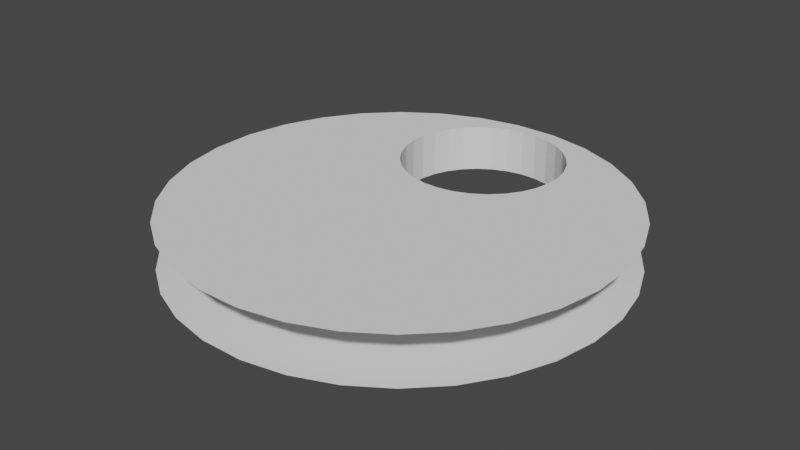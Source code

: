 # Source: hole_punch.blend  (saved by Blender 3.6.11; exported with 4.5.12 LTS)
import bpy
from mathutils import Matrix  # noqa: F401  (used for matrix-valued properties, if any)

bpy.ops.wm.read_factory_settings(use_empty=True)
scene = bpy.context.scene
scene.name = 'Scene'

# ---- collections
col_collection = bpy.data.collections.new('Collection'); scene.collection.children.link(col_collection)

# ---- world
world_world = bpy.data.worlds.new('World'); scene.world = world_world
world_world.use_nodes = True; world_world.node_tree.nodes.clear()
_N = world_world.node_tree.nodes; _L = world_world.node_tree.links
n0 = _N.new('ShaderNodeOutputWorld'); n0.name = 'World Output'; n0.location = (300, 300)
n1 = _N.new('ShaderNodeBackground'); n1.name = 'Background'; n1.location = (10, 300)
n1.inputs[0].default_value = (0.05088, 0.05088, 0.05088, 1.0)
_L.new(n1.outputs[0], n0.inputs[0])
n0.is_active_output = True
world_world.color = (0.05088, 0.05088, 0.05088)
world_world.use_sun_shadow = False
world_world.sun_shadow_jitter_overblur = 0.0

# ---- meshes
me_cylinder = bpy.data.meshes.new('Cylinder')
me_cylinder.from_pydata([(-0.09168, 0.926, 0.0), (-0.4391, 0.8205, 0.0), (-0.8209, 0.4382, 0.0), (-0.59, -0.7196, 0.0), (0.8906, -0.2697, 0.0), (0.8205, 0.4391, 0.0), (0.2697, 0.8906, 0.0), (-0.2706, 0.8904, 0.0), (-0.8906, 0.2697, 0.0), (-0.719, -0.5907, 0.0), (-0.4382, -0.8209, 0.0), (0.09074, 0.9261, 0.0), (-0.7196, 0.59, 0.0), (-0.5907, 0.719, 0.0), (0.4391, -0.8205, 0.0), (0.5907, -0.719, 0.0), (0.8209, -0.4382, 0.0), (0.7196, -0.59, 0.0), (0.9261, -0.09074, 0.0), (0.8904, 0.2706, 0.0), (0.926, 0.09168, 0.0), (0.719, 0.5907, 0.0), (0.4382, 0.8209, 0.0), (0.59, 0.7196, 0.0), (-0.9261, 0.09074, 0.0), (-0.926, -0.09168, 0.0), (-0.8904, -0.2706, 0.0), (-0.8205, -0.4391, 0.0), (-0.2697, -0.8906, 0.0), (-0.09074, -0.9261, 0.0), (0.09168, -0.926, 0.0), (0.2706, -0.8904, 0.0), (-0.03079, 0.8722, 0.0), (-0.1587, 0.8334, 0.0), (-0.2993, 0.6926, 0.0), (-0.2143, 0.2663, 0.0), (0.3309, 0.4319, 0.0), (0.3051, 0.6929, 0.0), (0.1023, 0.8592, 0.0), (-0.09666, 0.8591, 0.0), (-0.325, 0.6305, 0.0), (-0.2618, 0.3137, 0.0), (-0.1584, 0.229, 0.0), (0.03639, 0.8723, 0.0), (-0.262, 0.7485, 0.0), (-0.2145, 0.796, 0.0), (0.1647, 0.2291, 0.0), (0.2205, 0.2665, 0.0), (0.3053, 0.3699, 0.0), (0.268, 0.314, 0.0), (0.344, 0.4978, 0.0), (0.3308, 0.6309, 0.0), (0.344, 0.565, 0.0), (0.2677, 0.7488, 0.0), (0.1644, 0.8335, 0.0), (0.2202, 0.7962, 0.0), (-0.3381, 0.5647, 0.0), (-0.338, 0.4975, 0.0), (-0.3249, 0.4316, 0.0), (-0.2991, 0.3696, 0.0), (-0.09633, 0.2033, 0.0), (-0.03044, 0.1902, 0.0), (0.03674, 0.1902, 0.0), (0.1026, 0.2034, 0.0), (-0.09168, 0.926, -0.2), (-0.4391, 0.8205, -0.2), (-0.8209, 0.4382, -0.2), (-0.59, -0.7196, -0.2), (0.8906, -0.2697, -0.2), (0.8205, 0.4391, -0.2), (0.2697, 0.8906, -0.2), (-0.2706, 0.8904, -0.2), (-0.8906, 0.2697, -0.2), (-0.719, -0.5907, -0.2), (-0.4382, -0.8209, -0.2), (0.09074, 0.9261, -0.2), (-0.7196, 0.59, -0.2), (-0.5907, 0.719, -0.2), (0.4391, -0.8205, -0.2), (0.5907, -0.719, -0.2), (0.8209, -0.4382, -0.2), (0.7196, -0.59, -0.2), (0.9261, -0.09074, -0.2), (0.8904, 0.2706, -0.2), (0.926, 0.09168, -0.2), (0.719, 0.5907, -0.2), (0.4382, 0.8209, -0.2), (0.59, 0.7196, -0.2), (-0.9261, 0.09074, -0.2), (-0.926, -0.09168, -0.2), (-0.8904, -0.2706, -0.2), (-0.8205, -0.4391, -0.2), (-0.2697, -0.8906, -0.2), (-0.09074, -0.9261, -0.2), (0.09168, -0.926, -0.2), (0.2706, -0.8904, -0.2), (-0.03079, 0.8722, -0.2), (-0.1587, 0.8334, -0.2), (-0.2993, 0.6926, -0.2), (-0.2143, 0.2663, -0.2), (0.3309, 0.4319, -0.2), (0.3051, 0.6929, -0.2), (0.1023, 0.8592, -0.2), (-0.09666, 0.8591, -0.2), (-0.325, 0.6305, -0.2), (-0.2618, 0.3137, -0.2), (-0.1584, 0.229, -0.2), (0.03639, 0.8723, -0.2), (-0.262, 0.7485, -0.2), (-0.2145, 0.796, -0.2), (0.1647, 0.2291, -0.2), (0.2205, 0.2665, -0.2), (0.3053, 0.3699, -0.2), (0.268, 0.314, -0.2), (0.344, 0.4978, -0.2), (0.3308, 0.6309, -0.2), (0.344, 0.565, -0.2), (0.2677, 0.7488, -0.2), (0.1644, 0.8335, -0.2), (0.2202, 0.7962, -0.2), (-0.3381, 0.5647, -0.2), (-0.338, 0.4975, -0.2), (-0.3249, 0.4316, -0.2), (-0.2991, 0.3696, -0.2), (-0.09633, 0.2033, -0.2), (-0.03044, 0.1902, -0.2), (0.03674, 0.1902, -0.2), (0.1026, 0.2034, -0.2)], [], [(9, 41, 59, 27), (17, 16, 48, 49), (3, 35, 41, 9), (18, 20, 52, 50), (10, 42, 35, 3), (20, 19, 51, 52), (28, 60, 42, 10), (21, 23, 55, 53), (14, 46, 63, 31), (23, 22, 54, 55), (4, 36, 48, 16), (25, 57, 56, 24), (18, 50, 36, 4), (0, 32, 43, 11), (26, 58, 57, 25), (5, 37, 51, 19), (7, 39, 32, 0), (27, 59, 58, 26), (21, 53, 37, 5), (1, 33, 39, 7), (29, 61, 60, 28), (6, 38, 54, 22), (13, 45, 33, 1), (30, 62, 61, 29), (11, 43, 38, 6), (2, 34, 44, 12), (31, 63, 62, 30), (13, 12, 44, 45), (8, 40, 34, 2), (14, 15, 47, 46), (24, 56, 40, 8), (15, 17, 49, 47), (73, 91, 123, 105), (81, 113, 112, 80), (67, 73, 105, 99), (82, 114, 116, 84), (74, 67, 99, 106), (84, 116, 115, 83), (92, 74, 106, 124), (85, 117, 119, 87), (78, 95, 127, 110), (87, 119, 118, 86), (68, 80, 112, 100), (89, 88, 120, 121), (82, 68, 100, 114), (64, 75, 107, 96), (90, 89, 121, 122), (69, 83, 115, 101), (71, 64, 96, 103), (91, 90, 122, 123), (85, 69, 101, 117), (65, 71, 103, 97), (93, 92, 124, 125), (70, 86, 118, 102), (77, 65, 97, 109), (94, 93, 125, 126), (75, 70, 102, 107), (66, 76, 108, 98), (95, 94, 126, 127), (77, 109, 108, 76), (72, 66, 98, 104), (78, 110, 111, 79), (88, 72, 104, 120), (79, 111, 113, 81), (44, 108, 109, 45), (47, 111, 110, 46), (49, 113, 111, 47), (48, 112, 113, 49), (52, 116, 114, 50), (51, 115, 116, 52), (55, 119, 117, 53), (54, 118, 119, 55), (56, 57, 121, 120), (43, 32, 96, 107), (57, 58, 122, 121), (32, 39, 103, 96), (58, 59, 123, 122), (39, 33, 97, 103), (60, 61, 125, 124), (33, 45, 109, 97), (61, 62, 126, 125), (44, 34, 98, 108), (62, 63, 127, 126), (34, 40, 104, 98), (40, 56, 120, 104), (59, 41, 105, 123), (41, 35, 99, 105), (35, 42, 106, 99), (42, 60, 124, 106), (63, 46, 110, 127), (48, 36, 100, 112), (36, 50, 114, 100), (51, 37, 101, 115), (37, 53, 117, 101), (54, 38, 102, 118), (38, 43, 107, 102)])
_uv = me_cylinder.uv_layers.new(name='UVMap')
_uv.uv.foreach_set('vector', [0.0, 0.0, 0.0, 0.0, 0.0, 0.0, 0.0, 0.0, 0.0, 0.0, 0.0, 0.0, 0.0, 0.0, 0.0, 0.0, 0.0, 0.0, 0.0, 0.0, 0.0, 0.0, 0.0, 0.0, 0.0, 0.0, 0.0, 0.0, 0.0, 0.0, 0.0, 0.0, 0.0, 0.0, 0.0, 0.0, 0.0, 0.0, 0.0, 0.0, 0.0, 0.0, 0.0, 0.0, 0.0, 0.0, 0.0, 0.0, 0.0, 0.0, 0.0, 0.0, 0.0, 0.0, 0.0, 0.0, 0.0, 0.0, 0.0, 0.0, 0.0, 0.0, 0.0, 0.0, 0.0, 0.0, 0.0, 0.0, 0.0, 0.0, 0.0, 0.0, 0.0, 0.0, 0.0, 0.0, 0.0, 0.0, 0.0, 0.0, 0.0, 0.0, 0.0, 0.0, 0.0, 0.0, 0.0, 0.0, 0.0, 0.0, 0.0, 0.0, 0.0, 0.0, 0.0, 0.0, 0.0, 0.0, 0.0, 0.0, 0.0, 0.0, 0.0, 0.0, 0.0, 0.0, 0.0, 0.0, 0.0, 0.0, 0.0, 0.0, 0.0, 0.0, 0.0, 0.0, 0.0, 0.0, 0.0, 0.0, 0.0, 0.0, 0.0, 0.0, 0.0, 0.0, 0.0, 0.0, 0.0, 0.0, 0.0, 0.0, 0.0, 0.0, 0.0, 0.0, 0.0, 0.0, 0.0, 0.0, 0.0, 0.0, 0.0, 0.0, 0.0, 0.0, 0.0, 0.0, 0.0, 0.0, 0.0, 0.0, 0.0, 0.0, 0.0, 0.0, 0.0, 0.0, 0.0, 0.0, 0.0, 0.0, 0.0, 0.0, 0.0, 0.0, 0.0, 0.0, 0.0, 0.0, 0.0, 0.0, 0.0, 0.0, 0.0, 0.0, 0.0, 0.0, 0.0, 0.0, 0.0, 0.0, 0.0, 0.0, 0.0, 0.0, 0.0, 0.0, 0.0, 0.0, 0.0, 0.0, 0.0, 0.0, 0.0, 0.0, 0.0, 0.0, 0.0, 0.0, 0.0, 0.0, 0.0, 0.0, 0.0, 0.0, 0.0, 0.0, 0.0, 0.0, 0.0, 0.0, 0.0, 0.0, 0.0, 0.0, 0.0, 0.0, 0.0, 0.0, 0.0, 0.0, 0.0, 0.0, 0.0, 0.0, 0.0, 0.0, 0.0, 0.0, 0.0, 0.0, 0.0, 0.0, 0.0, 0.0, 0.0, 0.0, 0.0, 0.0, 0.0, 0.0, 0.0, 0.0, 0.0, 0.0, 0.0, 0.0, 0.0, 0.0, 0.0, 0.0, 0.0, 0.0, 0.0, 0.0, 0.0, 0.0, 0.0, 0.0, 0.0, 0.0, 0.0, 0.0, 0.0, 0.0, 0.0, 0.0, 0.0, 0.0, 0.0, 0.0, 0.0, 0.0, 0.0, 0.0, 0.0, 0.0, 0.0, 0.0, 0.0, 0.0, 0.0, 0.0, 0.0, 0.0, 0.0, 0.0, 0.0, 0.0, 0.0, 0.0, 0.0, 0.0, 0.0, 0.0, 0.0, 0.0, 0.0, 0.0, 0.0, 0.0, 0.0, 0.0, 0.0, 0.0, 0.0, 0.0, 0.0, 0.0, 0.0, 0.0, 0.0, 0.0, 0.0, 0.0, 0.0, 0.0, 0.0, 0.0, 0.0, 0.0, 0.0, 0.0, 0.0, 0.0, 0.0, 0.0, 0.0, 0.0, 0.0, 0.0, 0.0, 0.0, 0.0, 0.0, 0.0, 0.0, 0.0, 0.0, 0.0, 0.0, 0.0, 0.0, 0.0, 0.0, 0.0, 0.0, 0.0, 0.0, 0.0, 0.0, 0.0, 0.0, 0.0, 0.0, 0.0, 0.0, 0.0, 0.0, 0.0, 0.0, 0.0, 0.0, 0.0, 0.0, 0.0, 0.0, 0.0, 0.0, 0.0, 0.0, 0.0, 0.0, 0.0, 0.0, 0.0, 0.0, 0.0, 0.0, 0.0, 0.0, 0.0, 0.0, 0.0, 0.0, 0.0, 0.0, 0.0, 0.0, 0.0, 0.0, 0.0, 0.0, 0.0, 0.0, 0.0, 0.0, 0.0, 0.0, 0.0, 0.0, 0.0, 0.0, 0.0, 0.0, 0.0, 0.0, 0.0, 0.0, 0.0, 0.0, 0.0, 0.0, 0.0, 0.0, 0.0, 0.0, 0.0, 0.0, 0.0, 0.0, 0.0, 0.0, 0.0, 0.0, 0.0, 0.0, 0.0, 0.0, 0.0, 0.0, 0.0, 0.0, 0.0, 0.0, 0.0, 0.0, 0.0, 0.0, 0.0, 0.0, 0.0, 0.0, 0.0, 0.0, 0.0, 0.0, 0.0, 0.0, 0.0, 0.0, 0.0, 0.0, 0.0, 0.0, 0.0, 0.0, 0.0, 0.0, 0.0, 0.0, 0.0, 0.0, 0.0, 0.0, 0.0, 0.0, 0.0, 0.0, 0.0, 0.0, 0.0, 0.0, 0.0, 0.0, 0.0, 0.0, 0.0, 0.0, 0.0, 0.0, 0.0, 0.0, 0.0, 0.0, 0.0, 0.0, 0.0, 0.0, 0.0, 0.0, 0.0, 0.0, 0.0, 0.0, 0.0, 0.0, 0.0, 0.0, 0.0, 0.0, 0.0, 0.0, 0.0, 0.0, 0.0, 0.0, 0.0, 0.0, 0.0, 0.0, 0.0, 0.0, 0.0, 0.0, 0.0, 0.0, 0.0, 0.0, 0.0, 0.0, 0.0, 0.0, 0.0, 0.0, 0.0, 0.0, 0.0, 0.0, 0.0, 0.0, 0.0, 0.0, 0.0, 0.0, 0.0, 0.0, 0.0, 0.0, 0.0, 0.0, 0.0, 0.0, 0.0, 0.0, 0.0, 0.0, 0.0, 0.0, 0.0, 0.0, 0.0, 0.0, 0.0, 0.0, 0.0, 0.0, 0.0, 0.0, 0.0, 0.0, 0.0, 0.0, 0.0, 0.0, 0.0, 0.0, 0.0, 0.0, 0.0, 0.0, 0.0, 0.0, 0.0, 0.0, 0.0, 0.0, 0.0, 0.0, 0.0, 0.0, 0.0, 0.0, 0.0, 0.0, 0.0, 0.0, 0.0, 0.0, 0.0, 0.0, 0.0, 0.0, 0.0, 0.0, 0.0, 0.0, 0.0, 0.0, 0.0, 0.0, 0.0, 0.0, 0.0, 0.0, 0.0, 0.0, 0.0, 0.0, 0.0, 0.0, 0.0, 0.0, 0.0, 0.0, 0.0, 0.0, 0.0, 0.0, 0.0, 0.0, 0.0, 0.0, 0.0, 0.0, 0.0, 0.0, 0.0, 0.0, 0.0, 0.0, 0.0, 0.0, 0.0, 0.0, 0.0, 0.0, 0.0, 0.0, 0.0, 0.0, 0.0, 0.0, 0.0, 0.0, 0.0, 0.0, 0.0, 0.0, 0.0, 0.0, 0.0, 0.0, 0.0, 0.0, 0.0, 0.0, 0.0, 0.0, 0.0, 0.0, 0.0, 0.0, 0.0, 0.0, 0.0, 0.0, 0.0, 0.0, 0.0, 0.0, 0.0, 0.0, 0.0, 0.0, 0.0, 0.0, 0.0, 0.0, 0.0, 0.0, 0.0, 0.0, 0.0, 0.0, 0.0, 0.0, 0.0, 0.0, 0.0, 0.0, 0.0, 0.0, 0.0, 0.0, 0.0, 0.0, 0.0, 0.0, 0.0, 0.0, 0.0, 0.0, 0.0, 0.0, 0.0, 0.0, 0.0, 0.0, 0.0, 0.0, 0.0, 0.0, 0.0, 0.0, 0.0, 0.0, 0.0, 0.0, 0.0, 0.0, 0.0, 0.0, 0.0, 0.0, 0.0, 0.0, 0.0, 0.0, 0.0, 0.0, 0.0, 0.0, 0.0, 0.0, 0.0, 0.0, 0.0, 0.0, 0.0, 0.0, 0.0, 0.0, 0.0, 0.0, 0.0, 0.0, 0.0, 0.0, 0.0, 0.0, 0.0, 0.0, 0.0, 0.0, 0.0, 0.0, 0.0, 0.0, 0.0, 0.0, 0.0, 0.0, 0.0, 0.0, 0.0, 0.0])
me_cylinder.update()

# ---- objects
ob_cylinder_col = bpy.data.objects.new('Cylinder-col', me_cylinder)

# ---- transforms, parenting, visibility, modifiers, constraints
ob_cylinder_col.location = (0.0, 0.0, 0.0)

# ---- collection membership
col_collection.objects.link(ob_cylinder_col)

# ---- scene / render settings (as saved in the file)
scene.frame_start = 1; scene.frame_end = 250; scene.frame_set(1)
scene.render.engine = 'BLENDER_EEVEE_NEXT'
scene.cycles.sampling_pattern = 'TABULATED_SOBOL'
scene.view_settings.view_transform = 'Filmic'
bpy.context.view_layer.update()

# ---- added for rendering (the .blend has no active camera and no usable light): camera, sun
cam_auto = bpy.data.cameras.new('AutoCamera')
cam_auto.lens = 50.0
cam_auto.sensor_width = 36.0
cam_auto.clip_end = 1000.0
ob_auto_camera = bpy.data.objects.new('AutoCamera', cam_auto)
scene.collection.objects.link(ob_auto_camera)
ob_auto_camera.location = (2.43066, -2.9168, 1.84453)
ob_auto_camera.rotation_euler = (1.09748, -7.21219e-08, 0.694738)
scene.camera = ob_auto_camera
light_auto_sun = bpy.data.lights.new('AutoSun', 'SUN')
light_auto_sun.energy = 3.0
light_auto_sun.angle = 0.0523599
ob_auto_sun = bpy.data.objects.new('AutoSun', light_auto_sun)
scene.collection.objects.link(ob_auto_sun)
ob_auto_sun.rotation_euler = (0.872665, 0.174533, 0.523599)
bpy.context.view_layer.update()
